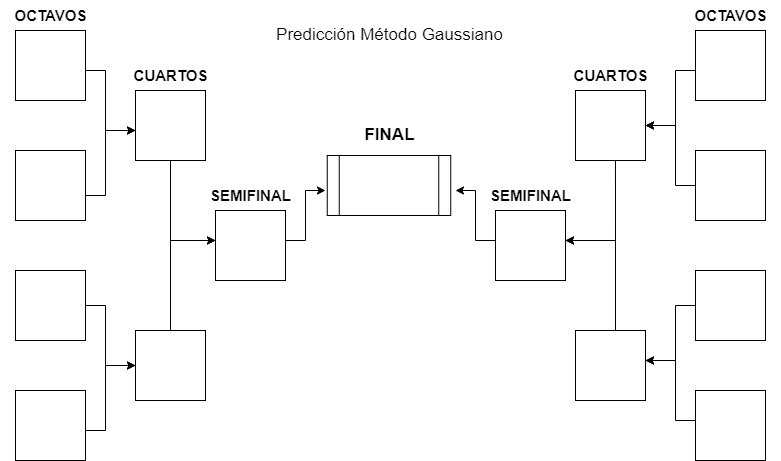

The diagram above was exported from draw.io. Its source (the exported page's mxGraphModel, read from the mxfile embedded in the PNG):
<mxGraphModel dx="868" dy="424" grid="1" gridSize="10" guides="1" tooltips="1" connect="1" arrows="1" fold="1" page="1" pageScale="1" pageWidth="827" pageHeight="1169" math="0" shadow="0">
  <root>
    <mxCell id="0" />
    <mxCell id="1" parent="0" />
    <mxCell id="oHkbIEZmlbN_jY3XfqhF-1" value="" style="whiteSpace=wrap;html=1;aspect=fixed;" parent="1" vertex="1">
      <mxGeometry x="40" y="40" width="70" height="70" as="geometry" />
    </mxCell>
    <mxCell id="oHkbIEZmlbN_jY3XfqhF-2" value="" style="whiteSpace=wrap;html=1;aspect=fixed;" parent="1" vertex="1">
      <mxGeometry x="40" y="160" width="70" height="70" as="geometry" />
    </mxCell>
    <mxCell id="oHkbIEZmlbN_jY3XfqhF-3" value="" style="whiteSpace=wrap;html=1;aspect=fixed;" parent="1" vertex="1">
      <mxGeometry x="40" y="280" width="70" height="70" as="geometry" />
    </mxCell>
    <mxCell id="oHkbIEZmlbN_jY3XfqhF-4" value="" style="whiteSpace=wrap;html=1;aspect=fixed;" parent="1" vertex="1">
      <mxGeometry x="40" y="400" width="70" height="70" as="geometry" />
    </mxCell>
    <mxCell id="oHkbIEZmlbN_jY3XfqhF-5" value="" style="whiteSpace=wrap;html=1;aspect=fixed;" parent="1" vertex="1">
      <mxGeometry x="720" y="40" width="70" height="70" as="geometry" />
    </mxCell>
    <mxCell id="oHkbIEZmlbN_jY3XfqhF-6" value="" style="whiteSpace=wrap;html=1;aspect=fixed;" parent="1" vertex="1">
      <mxGeometry x="720" y="400" width="70" height="70" as="geometry" />
    </mxCell>
    <mxCell id="oHkbIEZmlbN_jY3XfqhF-7" value="" style="whiteSpace=wrap;html=1;aspect=fixed;" parent="1" vertex="1">
      <mxGeometry x="720" y="280" width="70" height="70" as="geometry" />
    </mxCell>
    <mxCell id="oHkbIEZmlbN_jY3XfqhF-8" value="" style="whiteSpace=wrap;html=1;aspect=fixed;" parent="1" vertex="1">
      <mxGeometry x="720" y="160" width="70" height="70" as="geometry" />
    </mxCell>
    <mxCell id="oHkbIEZmlbN_jY3XfqhF-9" value="" style="whiteSpace=wrap;html=1;aspect=fixed;" parent="1" vertex="1">
      <mxGeometry x="160" y="100" width="70" height="70" as="geometry" />
    </mxCell>
    <mxCell id="oHkbIEZmlbN_jY3XfqhF-10" value="" style="whiteSpace=wrap;html=1;aspect=fixed;" parent="1" vertex="1">
      <mxGeometry x="160" y="340" width="70" height="70" as="geometry" />
    </mxCell>
    <mxCell id="oHkbIEZmlbN_jY3XfqhF-11" value="" style="whiteSpace=wrap;html=1;aspect=fixed;" parent="1" vertex="1">
      <mxGeometry x="600" y="100" width="70" height="70" as="geometry" />
    </mxCell>
    <mxCell id="oHkbIEZmlbN_jY3XfqhF-12" value="" style="whiteSpace=wrap;html=1;aspect=fixed;" parent="1" vertex="1">
      <mxGeometry x="600" y="340" width="70" height="70" as="geometry" />
    </mxCell>
    <mxCell id="oHkbIEZmlbN_jY3XfqhF-13" value="" style="whiteSpace=wrap;html=1;aspect=fixed;" parent="1" vertex="1">
      <mxGeometry x="240" y="220" width="70" height="70" as="geometry" />
    </mxCell>
    <mxCell id="oHkbIEZmlbN_jY3XfqhF-14" value="" style="whiteSpace=wrap;html=1;aspect=fixed;" parent="1" vertex="1">
      <mxGeometry x="520" y="220" width="70" height="70" as="geometry" />
    </mxCell>
    <mxCell id="oHkbIEZmlbN_jY3XfqhF-15" value="" style="shape=process;whiteSpace=wrap;html=1;backgroundOutline=1;" parent="1" vertex="1">
      <mxGeometry x="351.75" y="165" width="123.5" height="60" as="geometry" />
    </mxCell>
    <mxCell id="oHkbIEZmlbN_jY3XfqhF-19" value="" style="endArrow=classic;html=1;rounded=0;edgeStyle=orthogonalEdgeStyle;entryX=0;entryY=0.5;entryDx=0;entryDy=0;exitX=1;exitY=0.5;exitDx=0;exitDy=0;" parent="1" source="oHkbIEZmlbN_jY3XfqhF-3" target="oHkbIEZmlbN_jY3XfqhF-10" edge="1">
      <mxGeometry width="50" height="50" relative="1" as="geometry">
        <mxPoint x="110" y="330" as="sourcePoint" />
        <mxPoint x="160" y="280" as="targetPoint" />
        <Array as="points">
          <mxPoint x="130" y="315" />
          <mxPoint x="130" y="375" />
        </Array>
      </mxGeometry>
    </mxCell>
    <mxCell id="oHkbIEZmlbN_jY3XfqhF-21" value="" style="endArrow=classic;html=1;rounded=0;edgeStyle=orthogonalEdgeStyle;exitX=1;exitY=0.5;exitDx=0;exitDy=0;" parent="1" target="oHkbIEZmlbN_jY3XfqhF-10" edge="1">
      <mxGeometry width="50" height="50" relative="1" as="geometry">
        <mxPoint x="110" y="440" as="sourcePoint" />
        <mxPoint x="160.0000000000001" y="385" as="targetPoint" />
        <Array as="points">
          <mxPoint x="130" y="440" />
          <mxPoint x="130" y="375" />
        </Array>
      </mxGeometry>
    </mxCell>
    <mxCell id="oHkbIEZmlbN_jY3XfqhF-22" value="" style="endArrow=classic;html=1;rounded=0;edgeStyle=orthogonalEdgeStyle;exitX=1;exitY=0.5;exitDx=0;exitDy=0;" parent="1" edge="1">
      <mxGeometry width="50" height="50" relative="1" as="geometry">
        <mxPoint x="110" y="205" as="sourcePoint" />
        <mxPoint x="160" y="140" as="targetPoint" />
        <Array as="points">
          <mxPoint x="130" y="205" />
          <mxPoint x="130" y="140" />
        </Array>
      </mxGeometry>
    </mxCell>
    <mxCell id="oHkbIEZmlbN_jY3XfqhF-23" value="" style="endArrow=classic;html=1;rounded=0;edgeStyle=orthogonalEdgeStyle;entryX=0;entryY=0.5;entryDx=0;entryDy=0;exitX=1;exitY=0.5;exitDx=0;exitDy=0;" parent="1" edge="1">
      <mxGeometry width="50" height="50" relative="1" as="geometry">
        <mxPoint x="110" y="80" as="sourcePoint" />
        <mxPoint x="160" y="140" as="targetPoint" />
        <Array as="points">
          <mxPoint x="130" y="80" />
          <mxPoint x="130" y="140" />
        </Array>
      </mxGeometry>
    </mxCell>
    <mxCell id="oHkbIEZmlbN_jY3XfqhF-24" value="" style="endArrow=classic;html=1;rounded=0;edgeStyle=orthogonalEdgeStyle;" parent="1" source="oHkbIEZmlbN_jY3XfqhF-9" target="oHkbIEZmlbN_jY3XfqhF-13" edge="1">
      <mxGeometry width="50" height="50" relative="1" as="geometry">
        <mxPoint x="130" y="335" as="sourcePoint" />
        <mxPoint x="180" y="395" as="targetPoint" />
        <Array as="points">
          <mxPoint x="195" y="250" />
        </Array>
      </mxGeometry>
    </mxCell>
    <mxCell id="oHkbIEZmlbN_jY3XfqhF-25" value="" style="endArrow=classic;html=1;rounded=0;edgeStyle=orthogonalEdgeStyle;exitX=0.5;exitY=0;exitDx=0;exitDy=0;" parent="1" source="oHkbIEZmlbN_jY3XfqhF-10" edge="1">
      <mxGeometry width="50" height="50" relative="1" as="geometry">
        <mxPoint x="205" y="180" as="sourcePoint" />
        <mxPoint x="240" y="250" as="targetPoint" />
        <Array as="points">
          <mxPoint x="195" y="250" />
        </Array>
      </mxGeometry>
    </mxCell>
    <mxCell id="oHkbIEZmlbN_jY3XfqhF-27" value="" style="endArrow=classic;html=1;rounded=0;edgeStyle=orthogonalEdgeStyle;exitX=0.5;exitY=0;exitDx=0;exitDy=0;" parent="1" edge="1">
      <mxGeometry width="50" height="50" relative="1" as="geometry">
        <mxPoint x="640" y="340" as="sourcePoint" />
        <mxPoint x="590" y="250" as="targetPoint" />
        <Array as="points">
          <mxPoint x="640" y="250" />
          <mxPoint x="591" y="250" />
        </Array>
      </mxGeometry>
    </mxCell>
    <mxCell id="oHkbIEZmlbN_jY3XfqhF-28" value="" style="endArrow=classic;html=1;rounded=0;edgeStyle=orthogonalEdgeStyle;exitX=0.571;exitY=1;exitDx=0;exitDy=0;exitPerimeter=0;" parent="1" source="oHkbIEZmlbN_jY3XfqhF-11" edge="1">
      <mxGeometry width="50" height="50" relative="1" as="geometry">
        <mxPoint x="650" y="350" as="sourcePoint" />
        <mxPoint x="590" y="250" as="targetPoint" />
        <Array as="points">
          <mxPoint x="640" y="250" />
        </Array>
      </mxGeometry>
    </mxCell>
    <mxCell id="oHkbIEZmlbN_jY3XfqhF-29" value="" style="endArrow=classic;html=1;rounded=0;edgeStyle=orthogonalEdgeStyle;entryX=1;entryY=0.5;entryDx=0;entryDy=0;exitX=0;exitY=0.5;exitDx=0;exitDy=0;" parent="1" source="oHkbIEZmlbN_jY3XfqhF-5" target="oHkbIEZmlbN_jY3XfqhF-11" edge="1">
      <mxGeometry width="50" height="50" relative="1" as="geometry">
        <mxPoint x="650" y="80" as="sourcePoint" />
        <mxPoint x="700" y="140" as="targetPoint" />
        <Array as="points">
          <mxPoint x="720" y="80" />
          <mxPoint x="700" y="80" />
          <mxPoint x="700" y="135" />
        </Array>
      </mxGeometry>
    </mxCell>
    <mxCell id="oHkbIEZmlbN_jY3XfqhF-30" value="" style="endArrow=classic;html=1;rounded=0;edgeStyle=orthogonalEdgeStyle;entryX=1;entryY=0.5;entryDx=0;entryDy=0;exitX=0;exitY=0.5;exitDx=0;exitDy=0;" parent="1" edge="1">
      <mxGeometry width="50" height="50" relative="1" as="geometry">
        <mxPoint x="720" y="310" as="sourcePoint" />
        <mxPoint x="670" y="370" as="targetPoint" />
        <Array as="points">
          <mxPoint x="720" y="315" />
          <mxPoint x="700" y="315" />
          <mxPoint x="700" y="370" />
        </Array>
      </mxGeometry>
    </mxCell>
    <mxCell id="oHkbIEZmlbN_jY3XfqhF-31" value="" style="endArrow=classic;html=1;rounded=0;edgeStyle=orthogonalEdgeStyle;entryX=1;entryY=0.5;entryDx=0;entryDy=0;exitX=0;exitY=0.5;exitDx=0;exitDy=0;" parent="1" source="oHkbIEZmlbN_jY3XfqhF-8" target="oHkbIEZmlbN_jY3XfqhF-11" edge="1">
      <mxGeometry width="50" height="50" relative="1" as="geometry">
        <mxPoint x="730" y="85" as="sourcePoint" />
        <mxPoint x="680" y="145" as="targetPoint" />
        <Array as="points">
          <mxPoint x="700" y="195" />
          <mxPoint x="700" y="135" />
        </Array>
      </mxGeometry>
    </mxCell>
    <mxCell id="oHkbIEZmlbN_jY3XfqhF-32" value="" style="endArrow=classic;html=1;rounded=0;edgeStyle=orthogonalEdgeStyle;entryX=1;entryY=0.5;entryDx=0;entryDy=0;exitX=0;exitY=0.5;exitDx=0;exitDy=0;" parent="1" edge="1">
      <mxGeometry width="50" height="50" relative="1" as="geometry">
        <mxPoint x="720" y="430" as="sourcePoint" />
        <mxPoint x="670" y="370" as="targetPoint" />
        <Array as="points">
          <mxPoint x="700" y="430" />
          <mxPoint x="700" y="370" />
        </Array>
      </mxGeometry>
    </mxCell>
    <mxCell id="oHkbIEZmlbN_jY3XfqhF-34" value="" style="endArrow=classic;html=1;rounded=0;edgeStyle=orthogonalEdgeStyle;exitX=0;exitY=0.5;exitDx=0;exitDy=0;" parent="1" edge="1">
      <mxGeometry width="50" height="50" relative="1" as="geometry">
        <mxPoint x="520" y="260.05" as="sourcePoint" />
        <mxPoint x="480" y="200" as="targetPoint" />
        <Array as="points">
          <mxPoint x="520" y="250" />
          <mxPoint x="500" y="250" />
          <mxPoint x="500" y="200" />
        </Array>
      </mxGeometry>
    </mxCell>
    <mxCell id="oHkbIEZmlbN_jY3XfqhF-35" value="" style="endArrow=classic;html=1;rounded=0;edgeStyle=orthogonalEdgeStyle;exitX=1;exitY=0.5;exitDx=0;exitDy=0;" parent="1" source="oHkbIEZmlbN_jY3XfqhF-13" edge="1">
      <mxGeometry width="50" height="50" relative="1" as="geometry">
        <mxPoint x="340" y="250.04999999999995" as="sourcePoint" />
        <mxPoint x="350" y="200" as="targetPoint" />
        <Array as="points">
          <mxPoint x="310" y="250" />
          <mxPoint x="330" y="250" />
          <mxPoint x="330" y="200" />
          <mxPoint x="350" y="200" />
        </Array>
      </mxGeometry>
    </mxCell>
    <mxCell id="oHkbIEZmlbN_jY3XfqhF-37" value="&lt;b&gt;&lt;font style=&quot;font-size: 15px;&quot;&gt;OCTAVOS&lt;/font&gt;&lt;/b&gt;" style="text;html=1;align=center;verticalAlign=middle;resizable=0;points=[];autosize=1;strokeColor=none;fillColor=none;" parent="1" vertex="1">
      <mxGeometry x="25" y="10" width="100" height="30" as="geometry" />
    </mxCell>
    <mxCell id="oHkbIEZmlbN_jY3XfqhF-38" value="&lt;b&gt;&lt;font style=&quot;font-size: 15px;&quot;&gt;CUARTOS&lt;/font&gt;&lt;/b&gt;" style="text;html=1;align=center;verticalAlign=middle;resizable=0;points=[];autosize=1;strokeColor=none;fillColor=none;" parent="1" vertex="1">
      <mxGeometry x="145" y="70" width="100" height="30" as="geometry" />
    </mxCell>
    <mxCell id="oHkbIEZmlbN_jY3XfqhF-39" value="&lt;span&gt;&lt;font style=&quot;font-size: 15px;&quot;&gt;SEMIFINAL&lt;/font&gt;&lt;/span&gt;" style="text;html=1;align=center;verticalAlign=middle;resizable=0;points=[];autosize=1;strokeColor=none;fillColor=none;fontStyle=1" parent="1" vertex="1">
      <mxGeometry x="225" y="190" width="100" height="30" as="geometry" />
    </mxCell>
    <mxCell id="oHkbIEZmlbN_jY3XfqhF-40" value="&lt;font style=&quot;font-size: 17px;&quot;&gt;&lt;b&gt;FINAL&lt;/b&gt;&lt;/font&gt;" style="text;html=1;align=center;verticalAlign=middle;resizable=0;points=[];autosize=1;strokeColor=none;fillColor=none;" parent="1" vertex="1">
      <mxGeometry x="379" y="130" width="70" height="30" as="geometry" />
    </mxCell>
    <mxCell id="oHkbIEZmlbN_jY3XfqhF-41" value="&lt;b&gt;&lt;font style=&quot;font-size: 15px;&quot;&gt;OCTAVOS&lt;/font&gt;&lt;/b&gt;" style="text;html=1;align=center;verticalAlign=middle;resizable=0;points=[];autosize=1;strokeColor=none;fillColor=none;" parent="1" vertex="1">
      <mxGeometry x="705" y="10" width="100" height="30" as="geometry" />
    </mxCell>
    <mxCell id="oHkbIEZmlbN_jY3XfqhF-42" value="&lt;b&gt;&lt;font style=&quot;font-size: 15px;&quot;&gt;CUARTOS&lt;/font&gt;&lt;/b&gt;" style="text;html=1;align=center;verticalAlign=middle;resizable=0;points=[];autosize=1;strokeColor=none;fillColor=none;" parent="1" vertex="1">
      <mxGeometry x="585" y="70" width="100" height="30" as="geometry" />
    </mxCell>
    <mxCell id="oHkbIEZmlbN_jY3XfqhF-43" value="&lt;span&gt;&lt;font style=&quot;font-size: 15px;&quot;&gt;SEMIFINAL&lt;/font&gt;&lt;/span&gt;" style="text;html=1;align=center;verticalAlign=middle;resizable=0;points=[];autosize=1;strokeColor=none;fillColor=none;fontStyle=1" parent="1" vertex="1">
      <mxGeometry x="505" y="190" width="100" height="30" as="geometry" />
    </mxCell>
    <mxCell id="oHkbIEZmlbN_jY3XfqhF-44" value="Predicción Método Gaussiano" style="text;html=1;align=center;verticalAlign=middle;resizable=0;points=[];autosize=1;strokeColor=none;fillColor=none;fontSize=17;" parent="1" vertex="1">
      <mxGeometry x="288.5" y="30" width="250" height="30" as="geometry" />
    </mxCell>
  </root>
</mxGraphModel>